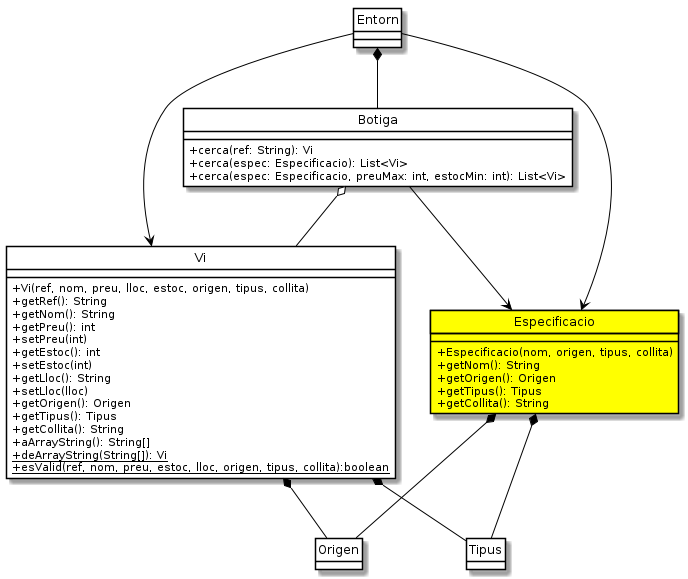

The diagram above was rendered by PlantUML. Its source (embedded in the PNG):
@startuml
enum Origen
enum Tipus
class Botiga {
    + cerca(ref: String): Vi
    + cerca(espec: Especificacio): List<Vi>
    + cerca(espec: Especificacio, preuMax: int, estocMin: int): List<Vi>
}

class Vi {
    + Vi(ref, nom, preu, lloc, estoc, origen, tipus, collita)
    + getRef(): String
    + getNom(): String
    + getPreu(): int
    + setPreu(int)
    + getEstoc(): int
    + setEstoc(int)
    + getLloc(): String
    + setLloc(lloc)
    + getOrigen(): Origen
    + getTipus(): Tipus
    + getCollita(): String
    + aArrayString(): String[]
    + {static} deArrayString(String[]): Vi
    + {static} esValid(ref, nom, preu, estoc, lloc, origen, tipus, collita):boolean
}

class Especificacio {
    + Especificacio(nom, origen, tipus, collita)
    + getNom(): String
    + getOrigen(): Origen
    + getTipus(): Tipus
    + getCollita(): String
}

Entorn *-- Botiga
Entorn --> Vi
Entorn --> Especificacio
Botiga o-- Vi
Vi *-- Origen
Vi *-- Tipus
Especificacio *-- Origen
Especificacio *-- Tipus
Botiga --> Especificacio
class Especificacio #yellow

hide class circle
hide enum circle
hide enum method
skinparam classAttributeIconSize 0
skinparam class {
    BackgroundColor White
    BorderColor Black
    ArrowColor Black
}

@enduml